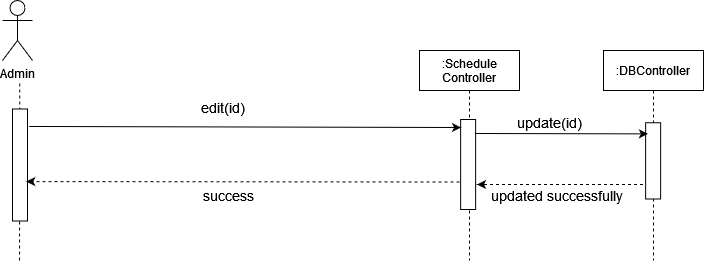

The diagram above was exported from draw.io. Its source (the exported page's mxGraphModel, read from the mxfile embedded in the PNG):
<mxGraphModel dx="723" dy="367" grid="1" gridSize="10" guides="1" tooltips="1" connect="1" arrows="1" fold="1" page="1" pageScale="1" pageWidth="850" pageHeight="1100" math="0" shadow="0">
  <root>
    <mxCell id="0" />
    <mxCell id="1" parent="0" />
    <mxCell id="Td2ku4V8jNkps6xAQcZh-344" value="Admin" style="shape=umlActor;verticalLabelPosition=bottom;verticalAlign=top;html=1;outlineConnect=0;" vertex="1" parent="1">
      <mxGeometry x="119" y="100" width="30" height="60" as="geometry" />
    </mxCell>
    <mxCell id="Td2ku4V8jNkps6xAQcZh-345" value="" style="endArrow=none;dashed=1;html=1;startArrow=none;" edge="1" parent="1">
      <mxGeometry width="50" height="50" relative="1" as="geometry">
        <mxPoint x="136" y="360" as="sourcePoint" />
        <mxPoint x="136.25" y="180" as="targetPoint" />
      </mxGeometry>
    </mxCell>
    <mxCell id="Td2ku4V8jNkps6xAQcZh-346" value=":Schedule&#10;Controller" style="shape=umlLifeline;perimeter=lifelinePerimeter;container=1;collapsible=0;recursiveResize=0;rounded=0;shadow=0;strokeWidth=1;" vertex="1" parent="1">
      <mxGeometry x="536" y="150" width="100" height="210" as="geometry" />
    </mxCell>
    <mxCell id="Td2ku4V8jNkps6xAQcZh-356" value=":DBController" style="shape=umlLifeline;perimeter=lifelinePerimeter;container=1;collapsible=0;recursiveResize=0;rounded=0;shadow=0;strokeWidth=1;" vertex="1" parent="1">
      <mxGeometry x="720" y="150" width="100" height="210" as="geometry" />
    </mxCell>
    <mxCell id="Td2ku4V8jNkps6xAQcZh-372" value="" style="rounded=0;whiteSpace=wrap;html=1;rotation=90;" vertex="1" parent="1">
      <mxGeometry x="539.6300000000001" y="256.5000000000001" width="90" height="15" as="geometry" />
    </mxCell>
    <mxCell id="Td2ku4V8jNkps6xAQcZh-373" value="" style="rounded=0;whiteSpace=wrap;html=1;rotation=90;" vertex="1" parent="1">
      <mxGeometry x="80.5" y="257.0000000000001" width="112" height="15" as="geometry" />
    </mxCell>
    <mxCell id="Td2ku4V8jNkps6xAQcZh-374" value="&lt;font style=&quot;font-size: 14px&quot;&gt;success&lt;/font&gt;" style="text;html=1;strokeColor=none;fillColor=none;align=center;verticalAlign=middle;whiteSpace=wrap;rounded=0;" vertex="1" parent="1">
      <mxGeometry x="260" y="284.8800000000002" width="170" height="20" as="geometry" />
    </mxCell>
    <mxCell id="Td2ku4V8jNkps6xAQcZh-375" value="" style="endArrow=classic;html=1;exitX=0.147;exitY=-0.244;exitDx=0;exitDy=0;exitPerimeter=0;entryX=0.078;entryY=0.775;entryDx=0;entryDy=0;entryPerimeter=0;" edge="1" parent="1">
      <mxGeometry width="50" height="50" relative="1" as="geometry">
        <mxPoint x="145.65999999999985" y="225.96399999999994" as="sourcePoint" />
        <mxPoint x="577.5050000000001" y="227.01999999999998" as="targetPoint" />
      </mxGeometry>
    </mxCell>
    <mxCell id="Td2ku4V8jNkps6xAQcZh-376" value="" style="endArrow=classic;html=1;dashed=1;entryX=0.447;entryY=0.283;entryDx=0;entryDy=0;entryPerimeter=0;exitX=0.65;exitY=1.142;exitDx=0;exitDy=0;exitPerimeter=0;" edge="1" parent="1">
      <mxGeometry width="50" height="50" relative="1" as="geometry">
        <mxPoint x="575.9999999999998" y="281.5" as="sourcePoint" />
        <mxPoint x="142.75499999999965" y="281.0545000000002" as="targetPoint" />
      </mxGeometry>
    </mxCell>
    <mxCell id="Td2ku4V8jNkps6xAQcZh-377" value="&lt;div&gt;&lt;font style=&quot;font-size: 14px&quot;&gt;edit(id)&lt;/font&gt;&lt;/div&gt;" style="text;html=1;strokeColor=none;fillColor=none;align=center;verticalAlign=middle;whiteSpace=wrap;rounded=0;" vertex="1" parent="1">
      <mxGeometry x="320" y="197.0000000000001" width="40" height="20" as="geometry" />
    </mxCell>
    <mxCell id="Td2ku4V8jNkps6xAQcZh-378" value="" style="rounded=0;whiteSpace=wrap;html=1;rotation=90;" vertex="1" parent="1">
      <mxGeometry x="731.5" y="252.88000000000022" width="76.25" height="15" as="geometry" />
    </mxCell>
    <mxCell id="Td2ku4V8jNkps6xAQcZh-379" value="" style="endArrow=classic;html=1;rounded=0;entryX=0.172;entryY=1.175;entryDx=0;entryDy=0;entryPerimeter=0;" edge="1" parent="1">
      <mxGeometry width="50" height="50" relative="1" as="geometry">
        <mxPoint x="592.5000000000002" y="233" as="sourcePoint" />
        <mxPoint x="764.3799999999994" y="233.3699999999999" as="targetPoint" />
      </mxGeometry>
    </mxCell>
    <mxCell id="Td2ku4V8jNkps6xAQcZh-380" value="" style="endArrow=classic;html=1;dashed=1;" edge="1" parent="1">
      <mxGeometry width="50" height="50" relative="1" as="geometry">
        <mxPoint x="759.5000000000007" y="284" as="sourcePoint" />
        <mxPoint x="593.4999999999998" y="284" as="targetPoint" />
      </mxGeometry>
    </mxCell>
    <mxCell id="Td2ku4V8jNkps6xAQcZh-381" value="&lt;div&gt;&lt;font style=&quot;font-size: 14px&quot;&gt;update(id)&lt;br&gt;&lt;/font&gt;&lt;/div&gt;" style="text;html=1;strokeColor=none;fillColor=none;align=center;verticalAlign=middle;whiteSpace=wrap;rounded=0;" vertex="1" parent="1">
      <mxGeometry x="591.3699999999999" y="211.88" width="150.5" height="20" as="geometry" />
    </mxCell>
    <mxCell id="Td2ku4V8jNkps6xAQcZh-382" value="&lt;div&gt;&lt;font style=&quot;font-size: 14px&quot;&gt;updated successfully&lt;br&gt;&lt;/font&gt;&lt;/div&gt;" style="text;html=1;strokeColor=none;fillColor=none;align=center;verticalAlign=middle;whiteSpace=wrap;rounded=0;" vertex="1" parent="1">
      <mxGeometry x="607.1199999999999" y="284.8800000000002" width="134.75" height="20" as="geometry" />
    </mxCell>
  </root>
</mxGraphModel>